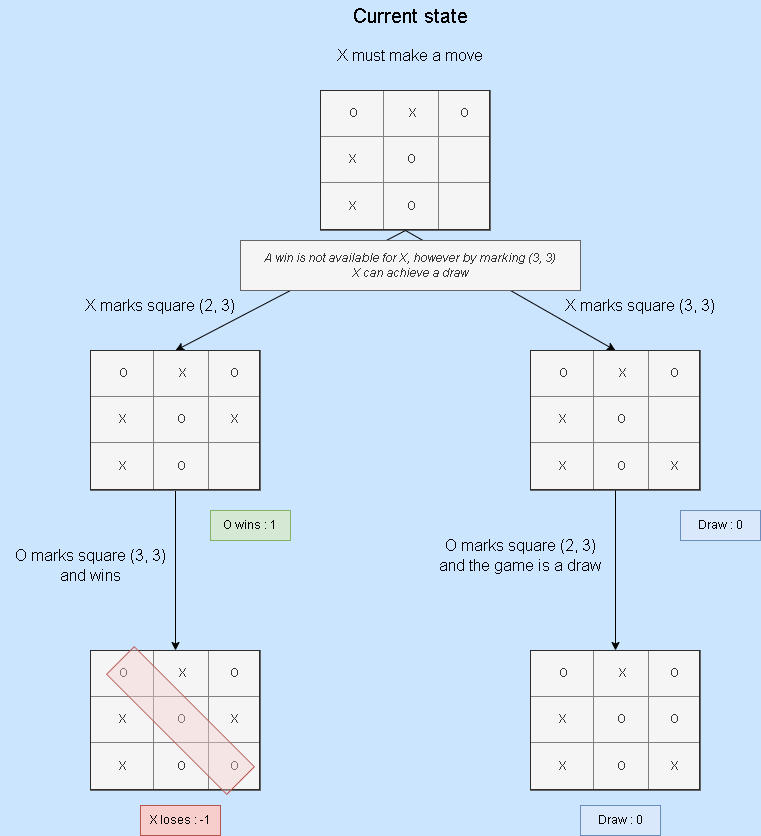

The diagram above was exported from draw.io. Its source (the exported page's mxGraphModel, read from the mxfile embedded in the PNG):
<mxGraphModel dx="1422" dy="754" grid="1" gridSize="10" guides="1" tooltips="1" connect="1" arrows="1" fold="1" page="1" pageScale="1" pageWidth="827" pageHeight="1169" background="#CCE5FF" math="0" shadow="0">
  <root>
    <mxCell id="0" />
    <mxCell id="1" parent="0" />
    <mxCell id="fPgbP4SJfbz1muo5pGj4-2" value="Current state" style="text;html=1;strokeColor=none;fillColor=none;align=center;verticalAlign=middle;whiteSpace=wrap;rounded=0;fontSize=20;" parent="1" vertex="1">
      <mxGeometry x="335" y="10" width="150" height="30" as="geometry" />
    </mxCell>
    <mxCell id="fPgbP4SJfbz1muo5pGj4-3" value="X must make a move" style="text;html=1;strokeColor=none;fillColor=none;align=center;verticalAlign=middle;whiteSpace=wrap;rounded=0;fontSize=16;" parent="1" vertex="1">
      <mxGeometry x="320" y="50" width="180" height="30" as="geometry" />
    </mxCell>
    <mxCell id="fPgbP4SJfbz1muo5pGj4-4" value="&lt;table border=&quot;1&quot; width=&quot;100%&quot; style=&quot;width: 100% ; height: 100% ; border-collapse: collapse&quot;&gt;&lt;tbody&gt;&lt;tr&gt;&lt;td align=&quot;center&quot;&gt;&amp;nbsp;O&lt;/td&gt;&lt;td align=&quot;center&quot;&gt;&amp;nbsp;X&lt;/td&gt;&lt;td align=&quot;center&quot;&gt;O&lt;/td&gt;&lt;/tr&gt;&lt;tr&gt;&lt;td align=&quot;center&quot;&gt;X&lt;/td&gt;&lt;td align=&quot;center&quot;&gt;O&lt;/td&gt;&lt;td align=&quot;center&quot;&gt;&lt;br&gt;&lt;/td&gt;&lt;/tr&gt;&lt;tr&gt;&lt;td align=&quot;center&quot;&gt;X&lt;/td&gt;&lt;td align=&quot;center&quot;&gt;O&lt;/td&gt;&lt;td align=&quot;center&quot;&gt;&lt;br&gt;&lt;/td&gt;&lt;/tr&gt;&lt;/tbody&gt;&lt;/table&gt;" style="text;html=1;overflow=fill;fillColor=#f5f5f5;fontColor=#333333;strokeColor=#666666;" parent="1" vertex="1">
      <mxGeometry x="320" y="100" width="170" height="140" as="geometry" />
    </mxCell>
    <mxCell id="fPgbP4SJfbz1muo5pGj4-8" value="" style="endArrow=classic;html=1;rounded=0;exitX=0.5;exitY=1;exitDx=0;exitDy=0;entryX=0.5;entryY=0;entryDx=0;entryDy=0;" parent="1" source="fPgbP4SJfbz1muo5pGj4-4" target="fPgbP4SJfbz1muo5pGj4-25" edge="1">
      <mxGeometry width="50" height="50" relative="1" as="geometry">
        <mxPoint x="369.72" y="220" as="sourcePoint" />
        <mxPoint x="175" y="370" as="targetPoint" />
      </mxGeometry>
    </mxCell>
    <mxCell id="fPgbP4SJfbz1muo5pGj4-9" value="X marks square (2, 3)" style="text;html=1;strokeColor=none;fillColor=none;align=center;verticalAlign=middle;whiteSpace=wrap;rounded=0;fontSize=16;" parent="1" vertex="1">
      <mxGeometry x="70" y="300" width="180" height="30" as="geometry" />
    </mxCell>
    <mxCell id="fPgbP4SJfbz1muo5pGj4-11" value="" style="endArrow=classic;html=1;rounded=0;exitX=0.5;exitY=1;exitDx=0;exitDy=0;entryX=0.5;entryY=0;entryDx=0;entryDy=0;" parent="1" source="fPgbP4SJfbz1muo5pGj4-4" edge="1" target="ikt9EJMRD53s5BCS2pLb-2">
      <mxGeometry width="50" height="50" relative="1" as="geometry">
        <mxPoint x="650" y="300" as="sourcePoint" />
        <mxPoint x="615" y="370" as="targetPoint" />
      </mxGeometry>
    </mxCell>
    <mxCell id="fPgbP4SJfbz1muo5pGj4-12" value="X marks square (3, 3)" style="text;html=1;strokeColor=none;fillColor=none;align=center;verticalAlign=middle;whiteSpace=wrap;rounded=0;fontSize=16;" parent="1" vertex="1">
      <mxGeometry x="550" y="300" width="180" height="30" as="geometry" />
    </mxCell>
    <mxCell id="fPgbP4SJfbz1muo5pGj4-14" value="" style="endArrow=classic;html=1;rounded=0;exitX=0.5;exitY=1;exitDx=0;exitDy=0;entryX=0.5;entryY=0;entryDx=0;entryDy=0;" parent="1" source="fPgbP4SJfbz1muo5pGj4-25" target="fPgbP4SJfbz1muo5pGj4-27" edge="1">
      <mxGeometry width="50" height="50" relative="1" as="geometry">
        <mxPoint x="175" y="510" as="sourcePoint" />
        <mxPoint x="175" y="585" as="targetPoint" />
      </mxGeometry>
    </mxCell>
    <mxCell id="fPgbP4SJfbz1muo5pGj4-19" value="X loses : -1" style="text;html=1;strokeColor=#b85450;fillColor=#f8cecc;align=center;verticalAlign=middle;whiteSpace=wrap;rounded=0;" parent="1" vertex="1">
      <mxGeometry x="140" y="815" width="80" height="30" as="geometry" />
    </mxCell>
    <mxCell id="fPgbP4SJfbz1muo5pGj4-20" value="O wins : 1" style="text;html=1;strokeColor=#82b366;fillColor=#d5e8d4;align=center;verticalAlign=middle;whiteSpace=wrap;rounded=0;" parent="1" vertex="1">
      <mxGeometry x="210" y="520" width="80" height="30" as="geometry" />
    </mxCell>
    <mxCell id="fPgbP4SJfbz1muo5pGj4-23" value="Draw : 0" style="text;html=1;strokeColor=#6c8ebf;fillColor=#dae8fc;align=center;verticalAlign=middle;whiteSpace=wrap;rounded=0;" parent="1" vertex="1">
      <mxGeometry x="580" y="815" width="80" height="30" as="geometry" />
    </mxCell>
    <mxCell id="fPgbP4SJfbz1muo5pGj4-25" value="&lt;table border=&quot;1&quot; width=&quot;100%&quot; style=&quot;width: 100% ; height: 100% ; border-collapse: collapse&quot;&gt;&lt;tbody&gt;&lt;tr&gt;&lt;td align=&quot;center&quot;&gt;&amp;nbsp;O&lt;/td&gt;&lt;td align=&quot;center&quot;&gt;&amp;nbsp;X&lt;/td&gt;&lt;td align=&quot;center&quot;&gt;O&lt;/td&gt;&lt;/tr&gt;&lt;tr&gt;&lt;td align=&quot;center&quot;&gt;X&lt;/td&gt;&lt;td align=&quot;center&quot;&gt;O&lt;/td&gt;&lt;td align=&quot;center&quot;&gt;X&lt;/td&gt;&lt;/tr&gt;&lt;tr&gt;&lt;td align=&quot;center&quot;&gt;X&lt;/td&gt;&lt;td align=&quot;center&quot;&gt;O&lt;/td&gt;&lt;td align=&quot;center&quot;&gt;&lt;br&gt;&lt;/td&gt;&lt;/tr&gt;&lt;/tbody&gt;&lt;/table&gt;" style="text;html=1;overflow=fill;fillColor=#f5f5f5;fontColor=#333333;strokeColor=#666666;" parent="1" vertex="1">
      <mxGeometry x="90" y="360" width="170" height="140" as="geometry" />
    </mxCell>
    <mxCell id="fPgbP4SJfbz1muo5pGj4-27" value="&lt;table border=&quot;1&quot; width=&quot;100%&quot; style=&quot;width: 100% ; height: 100% ; border-collapse: collapse&quot;&gt;&lt;tbody&gt;&lt;tr&gt;&lt;td align=&quot;center&quot;&gt;&amp;nbsp;O&lt;/td&gt;&lt;td align=&quot;center&quot;&gt;&amp;nbsp;X&lt;/td&gt;&lt;td align=&quot;center&quot;&gt;O&lt;/td&gt;&lt;/tr&gt;&lt;tr&gt;&lt;td align=&quot;center&quot;&gt;X&lt;/td&gt;&lt;td align=&quot;center&quot;&gt;O&lt;/td&gt;&lt;td align=&quot;center&quot;&gt;X&lt;/td&gt;&lt;/tr&gt;&lt;tr&gt;&lt;td align=&quot;center&quot;&gt;X&lt;/td&gt;&lt;td align=&quot;center&quot;&gt;O&lt;/td&gt;&lt;td align=&quot;center&quot;&gt;O&lt;/td&gt;&lt;/tr&gt;&lt;/tbody&gt;&lt;/table&gt;" style="text;html=1;overflow=fill;fillColor=#f5f5f5;fontColor=#333333;strokeColor=#666666;" parent="1" vertex="1">
      <mxGeometry x="90" y="660" width="170" height="140" as="geometry" />
    </mxCell>
    <mxCell id="fPgbP4SJfbz1muo5pGj4-29" value="" style="rounded=0;whiteSpace=wrap;html=1;fillColor=#f8cecc;strokeColor=#b85450;gradientColor=none;shadow=0;glass=0;strokeOpacity=100;fillOpacity=40;direction=west;rotation=45;" parent="1" vertex="1">
      <mxGeometry x="95" y="710.53" width="170" height="38.94" as="geometry" />
    </mxCell>
    <mxCell id="ikt9EJMRD53s5BCS2pLb-1" value="O marks square (3, 3)&lt;br&gt;and wins" style="text;html=1;strokeColor=none;fillColor=none;align=center;verticalAlign=middle;whiteSpace=wrap;rounded=0;fontSize=16;" vertex="1" parent="1">
      <mxGeometry y="560" width="180" height="30" as="geometry" />
    </mxCell>
    <mxCell id="ikt9EJMRD53s5BCS2pLb-2" value="&lt;table border=&quot;1&quot; width=&quot;100%&quot; style=&quot;width: 100% ; height: 100% ; border-collapse: collapse&quot;&gt;&lt;tbody&gt;&lt;tr&gt;&lt;td align=&quot;center&quot;&gt;&amp;nbsp;O&lt;/td&gt;&lt;td align=&quot;center&quot;&gt;&amp;nbsp;X&lt;/td&gt;&lt;td align=&quot;center&quot;&gt;O&lt;/td&gt;&lt;/tr&gt;&lt;tr&gt;&lt;td align=&quot;center&quot;&gt;X&lt;/td&gt;&lt;td align=&quot;center&quot;&gt;O&lt;/td&gt;&lt;td align=&quot;center&quot;&gt;&lt;br&gt;&lt;/td&gt;&lt;/tr&gt;&lt;tr&gt;&lt;td align=&quot;center&quot;&gt;X&lt;/td&gt;&lt;td align=&quot;center&quot;&gt;O&lt;/td&gt;&lt;td align=&quot;center&quot;&gt;X&lt;/td&gt;&lt;/tr&gt;&lt;/tbody&gt;&lt;/table&gt;" style="text;html=1;overflow=fill;fillColor=#f5f5f5;fontColor=#333333;strokeColor=#666666;" vertex="1" parent="1">
      <mxGeometry x="530" y="360" width="170" height="140" as="geometry" />
    </mxCell>
    <mxCell id="ikt9EJMRD53s5BCS2pLb-3" value="&lt;table border=&quot;1&quot; width=&quot;100%&quot; style=&quot;width: 100% ; height: 100% ; border-collapse: collapse&quot;&gt;&lt;tbody&gt;&lt;tr&gt;&lt;td align=&quot;center&quot;&gt;&amp;nbsp;O&lt;/td&gt;&lt;td align=&quot;center&quot;&gt;&amp;nbsp;X&lt;/td&gt;&lt;td align=&quot;center&quot;&gt;O&lt;/td&gt;&lt;/tr&gt;&lt;tr&gt;&lt;td align=&quot;center&quot;&gt;X&lt;/td&gt;&lt;td align=&quot;center&quot;&gt;O&lt;/td&gt;&lt;td align=&quot;center&quot;&gt;O&lt;/td&gt;&lt;/tr&gt;&lt;tr&gt;&lt;td align=&quot;center&quot;&gt;X&lt;/td&gt;&lt;td align=&quot;center&quot;&gt;O&lt;/td&gt;&lt;td align=&quot;center&quot;&gt;X&lt;/td&gt;&lt;/tr&gt;&lt;/tbody&gt;&lt;/table&gt;" style="text;html=1;overflow=fill;fillColor=#f5f5f5;fontColor=#333333;strokeColor=#666666;" vertex="1" parent="1">
      <mxGeometry x="530" y="660" width="170" height="140" as="geometry" />
    </mxCell>
    <mxCell id="ikt9EJMRD53s5BCS2pLb-6" value="" style="endArrow=classic;html=1;rounded=0;exitX=0.5;exitY=1;exitDx=0;exitDy=0;entryX=0.5;entryY=0;entryDx=0;entryDy=0;" edge="1" parent="1" source="ikt9EJMRD53s5BCS2pLb-2" target="ikt9EJMRD53s5BCS2pLb-3">
      <mxGeometry width="50" height="50" relative="1" as="geometry">
        <mxPoint x="615" y="490" as="sourcePoint" />
        <mxPoint x="615" y="650" as="targetPoint" />
      </mxGeometry>
    </mxCell>
    <mxCell id="ikt9EJMRD53s5BCS2pLb-7" value="O marks square (2, 3)&lt;br&gt;and the game is a draw" style="text;html=1;strokeColor=none;fillColor=none;align=center;verticalAlign=middle;whiteSpace=wrap;rounded=0;fontSize=16;" vertex="1" parent="1">
      <mxGeometry x="420" y="550" width="200" height="30" as="geometry" />
    </mxCell>
    <mxCell id="ikt9EJMRD53s5BCS2pLb-8" value="Draw : 0" style="text;html=1;strokeColor=#6c8ebf;fillColor=#dae8fc;align=center;verticalAlign=middle;whiteSpace=wrap;rounded=0;" vertex="1" parent="1">
      <mxGeometry x="680" y="520" width="80" height="30" as="geometry" />
    </mxCell>
    <mxCell id="ikt9EJMRD53s5BCS2pLb-10" value="&lt;span&gt;A win is not available for X, however by marking (3, 3)&lt;br&gt;X can achieve a draw&lt;/span&gt;" style="text;html=1;strokeColor=#666666;fillColor=#f5f5f5;align=center;verticalAlign=middle;whiteSpace=wrap;rounded=0;fontColor=#333333;fontStyle=2" vertex="1" parent="1">
      <mxGeometry x="240" y="250" width="340" height="50" as="geometry" />
    </mxCell>
  </root>
</mxGraphModel>